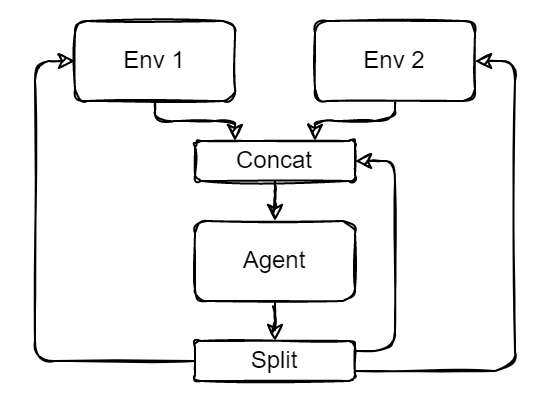

The diagram above was exported from draw.io. Its source (the exported page's mxGraphModel, read from the mxfile embedded in the PNG):
<mxGraphModel dx="1038" dy="587" grid="1" gridSize="10" guides="1" tooltips="1" connect="1" arrows="1" fold="1" page="1" pageScale="1" pageWidth="850" pageHeight="1100" math="0" shadow="0">
  <root>
    <mxCell id="0" />
    <mxCell id="1" parent="0" />
    <mxCell id="2" style="edgeStyle=orthogonalEdgeStyle;rounded=1;sketch=1;orthogonalLoop=1;jettySize=auto;html=1;exitX=0.5;exitY=1;exitDx=0;exitDy=0;entryX=0.25;entryY=0;entryDx=0;entryDy=0;" edge="1" source="3" target="12" parent="1">
      <mxGeometry relative="1" as="geometry">
        <Array as="points">
          <mxPoint x="280" y="90" />
          <mxPoint x="320" y="90" />
        </Array>
      </mxGeometry>
    </mxCell>
    <mxCell id="3" value="Env 1" style="rounded=1;whiteSpace=wrap;html=1;sketch=1;" vertex="1" parent="1">
      <mxGeometry x="240" y="40" width="80" height="40" as="geometry" />
    </mxCell>
    <mxCell id="4" style="edgeStyle=orthogonalEdgeStyle;rounded=1;sketch=1;orthogonalLoop=1;jettySize=auto;html=1;exitX=0;exitY=0.5;exitDx=0;exitDy=0;entryX=0;entryY=0.5;entryDx=0;entryDy=0;" edge="1" source="13" target="3" parent="1">
      <mxGeometry relative="1" as="geometry" />
    </mxCell>
    <mxCell id="5" style="edgeStyle=orthogonalEdgeStyle;rounded=1;sketch=1;orthogonalLoop=1;jettySize=auto;html=1;exitX=1;exitY=0.75;exitDx=0;exitDy=0;entryX=1;entryY=0.5;entryDx=0;entryDy=0;" edge="1" source="13" target="10" parent="1">
      <mxGeometry relative="1" as="geometry">
        <Array as="points">
          <mxPoint x="460" y="215" />
          <mxPoint x="460" y="60" />
        </Array>
      </mxGeometry>
    </mxCell>
    <mxCell id="6" style="edgeStyle=orthogonalEdgeStyle;rounded=1;sketch=1;orthogonalLoop=1;jettySize=auto;html=1;exitX=0.5;exitY=1;exitDx=0;exitDy=0;" edge="1" source="7" target="13" parent="1">
      <mxGeometry relative="1" as="geometry" />
    </mxCell>
    <mxCell id="7" value="Agent" style="rounded=1;whiteSpace=wrap;html=1;sketch=1;" vertex="1" parent="1">
      <mxGeometry x="300" y="140" width="80" height="40" as="geometry" />
    </mxCell>
    <mxCell id="8" style="edgeStyle=orthogonalEdgeStyle;rounded=1;sketch=1;orthogonalLoop=1;jettySize=auto;html=1;exitX=1;exitY=0.25;exitDx=0;exitDy=0;entryX=1;entryY=0.5;entryDx=0;entryDy=0;" edge="1" source="13" target="12" parent="1">
      <mxGeometry relative="1" as="geometry">
        <Array as="points">
          <mxPoint x="400" y="205" />
          <mxPoint x="400" y="110" />
        </Array>
      </mxGeometry>
    </mxCell>
    <mxCell id="9" style="edgeStyle=orthogonalEdgeStyle;rounded=1;sketch=1;orthogonalLoop=1;jettySize=auto;html=1;exitX=0.5;exitY=1;exitDx=0;exitDy=0;entryX=0.75;entryY=0;entryDx=0;entryDy=0;" edge="1" source="10" target="12" parent="1">
      <mxGeometry relative="1" as="geometry">
        <Array as="points">
          <mxPoint x="400" y="90" />
          <mxPoint x="360" y="90" />
        </Array>
      </mxGeometry>
    </mxCell>
    <mxCell id="10" value="Env 2" style="rounded=1;whiteSpace=wrap;html=1;sketch=1;" vertex="1" parent="1">
      <mxGeometry x="360" y="40" width="80" height="40" as="geometry" />
    </mxCell>
    <mxCell id="11" style="edgeStyle=orthogonalEdgeStyle;rounded=1;sketch=1;orthogonalLoop=1;jettySize=auto;html=1;exitX=0.5;exitY=1;exitDx=0;exitDy=0;" edge="1" source="12" target="7" parent="1">
      <mxGeometry relative="1" as="geometry" />
    </mxCell>
    <mxCell id="12" value="Concat" style="rounded=1;whiteSpace=wrap;html=1;sketch=1;" vertex="1" parent="1">
      <mxGeometry x="300" y="100" width="80" height="20" as="geometry" />
    </mxCell>
    <mxCell id="13" value="Split" style="rounded=1;whiteSpace=wrap;html=1;sketch=1;" vertex="1" parent="1">
      <mxGeometry x="300" y="200" width="80" height="20" as="geometry" />
    </mxCell>
  </root>
</mxGraphModel>